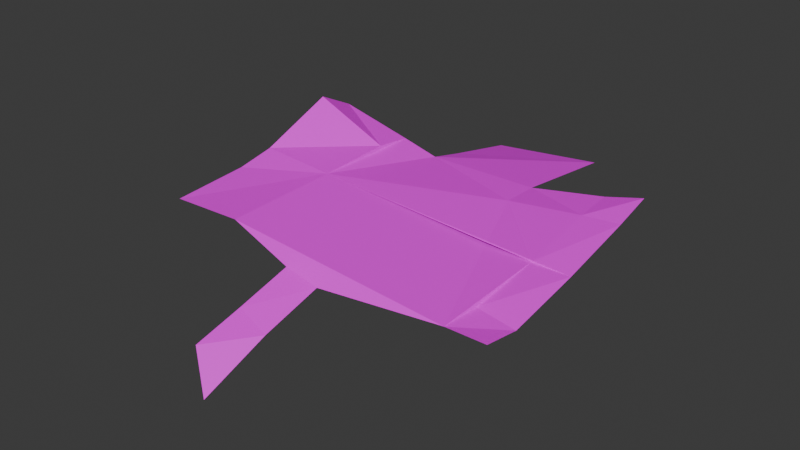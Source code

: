 # Source: Leaf.blend  (saved by Blender 5.0.119; exported with 4.5.12 LTS)
import bpy
from mathutils import Matrix  # noqa: F401  (used for matrix-valued properties, if any)

bpy.ops.wm.read_factory_settings(use_empty=True)
scene = bpy.context.scene
scene.name = 'Scene'

# ---- images (referenced by path relative to the original .blend; pixels are not part of the script)
import os
ASSET_DIR = os.environ.get("B2B_ASSET_DIR", "")  # directory of the original .blend (textures are referenced by path, not embedded)
HERE = os.path.dirname(os.path.abspath(__file__))  # packed textures are extracted next to this script under _unpacked/

def load_image(name, relpath, width, height, colorspace="sRGB"):
    """Load a texture the original file referenced (path relative to the .blend, or extracted next to this script)."""
    p = next((c for c in (os.path.join(HERE, relpath), os.path.join(ASSET_DIR, relpath)) if relpath and os.path.exists(c)), "")
    if p:
        img = bpy.data.images.load(p, check_existing=True)
        img.name = name
    else:  # same state as the original file: an image datablock whose file is absent (Cycles renders it pink)
        img = bpy.data.images.new(name, width, height)
        img.source = "FILE"
        img.filepath = "//" + (relpath or name)
    img.colorspace_settings.name = colorspace
    return img
img_detailed_closeup_single_grape_leaf_png_001 = load_image('detailed-closeup-single-grape-leaf.png.001', 'detailed-closeup-single-grape-leaf.png', 1024, 1024, 'sRGB')

# ---- materials (node trees are filled in below, after node groups)
mat_material_002 = bpy.data.materials.new('Material.002')

# ---- material node trees
mat_material_002.use_nodes = True; mat_material_002.node_tree.nodes.clear()
_N = mat_material_002.node_tree.nodes; _L = mat_material_002.node_tree.links
n0 = _N.new('ShaderNodeBsdfPrincipled'); n0.name = 'Principled BSDF'; n0.location = (-200, 100)
n1 = _N.new('ShaderNodeOutputMaterial'); n1.name = 'Material Output'; n1.location = (200, 100)
n2 = _N.new('ShaderNodeTexImage'); n2.name = 'Image Texture'; n2.location = (-625, 141)
n2.image = img_detailed_closeup_single_grape_leaf_png_001
_L.new(n0.outputs[0], n1.inputs[0])
_L.new(n2.outputs[0], n0.inputs[0])
_L.new(n2.outputs[1], n0.inputs[4])
n1.is_active_output = True

# ---- world
world_world = bpy.data.worlds.new('World'); scene.world = world_world
world_world.use_nodes = True; world_world.node_tree.nodes.clear()
_N = world_world.node_tree.nodes; _L = world_world.node_tree.links
n0 = _N.new('ShaderNodeOutputWorld'); n0.name = 'World Output'; n0.location = (200, 100)
n1 = _N.new('ShaderNodeBackground'); n1.name = 'Background'; n1.location = (-200, 100)
n1.inputs[0].default_value = (0.05088, 0.05088, 0.05088, 1.0)
_L.new(n1.outputs[0], n0.inputs[0])
n0.is_active_output = True
world_world.color = (0.05088, 0.05088, 0.05088)
world_world.sun_shadow_jitter_overblur = 0.0

# ---- meshes
me_plane_001 = bpy.data.meshes.new('Plane.001')
me_plane_001.from_pydata([(-0.00059, -0.000109, -0.000676), (-0.01102, 0.007161, 0.007698), (0.001017, 0.02042, 0.009052), (-0.01067, 0.02266, 0.0119), (0.05487, 0.04321, 0.01719), (0.04203, 0.04271, 0.01747), (0.00255, 0.03844, 0.01574), (-0.009596, 0.03928, 0.01746), (-0.03327, 0.04268, 0.02295), (-0.0581, 0.04321, 0.02162), (0.05487, 0.05576, 0.01514), (0.0423, 0.05573, 0.01717), (-0.0581, 0.06831, 0.02325), (0.05487, 0.08086, 0.01961), (0.04232, 0.08086, 0.01971), (-0.033, 0.08086, 0.02396), (-0.0581, 0.08086, 0.02568), (0.05487, 0.106, 0.0253), (0.04232, 0.106, 0.02417), (0.01721, 0.106, 0.02097), (-0.033, 0.106, 0.02503), (-0.0581, 0.106, 0.03587), (0.05487, 0.1185, 0.02872), (0.04232, 0.1185, 0.02534), (0.01721, 0.1185, 0.02069), (-0.02044, 0.1185, 0.02046), (-0.033, 0.1185, 0.02366), (-0.0581, 0.1185, 0.02963), (0.01721, 0.1311, 0.01921), (-0.02044, 0.1311, 0.01753), (0.01721, 0.1562, 0.01626), (-0.02044, 0.1562, 0.01226)], [(28, 29), (24, 25), (19, 20)], [(6, 5, 11, 14, 18, 19, 24, 28, 30, 31, 29, 25, 26, 20, 15, 8, 7), (13, 15, 14), (20, 26, 27, 21), (18, 23, 24, 19), (16, 15, 20, 21), (18, 17, 22, 23), (14, 13, 17, 18), (8, 15, 16, 12, 9), (5, 4, 10, 11), (3, 2, 6, 7), (1, 0, 2, 3), (11, 10, 13, 14)])
_uv = me_plane_001.uv_layers.new(name='UVMap')
_uv.uv.foreach_set('vector', [0.5385, 0.2308, 0.7692, 0.2308, 0.7692, 0.3077, 0.7692, 0.4615, 0.7692, 0.6154, 0.6154, 0.6154, 0.6154, 0.6923, 0.6154, 0.7692, 0.6154, 0.9231, 0.3846, 0.9231, 0.3846, 0.7692, 0.3846, 0.6923, 0.3077, 0.6923, 0.3077, 0.6154, 0.3077, 0.4615, 0.3077, 0.2308, 0.4615, 0.2308, 0.8462, 0.4615, 0.0, 0.0, 0.7692, 0.4615, 0.3077, 0.6154, 0.3077, 0.6923, 0.1538, 0.6923, 0.1538, 0.6154, 0.7692, 0.6154, 0.7692, 0.6923, 0.6154, 0.6923, 0.6154, 0.6154, 0.1538, 0.4615, 0.3077, 0.4615, 0.3077, 0.6154, 0.1538, 0.6154, 0.7692, 0.6154, 0.8462, 0.6154, 0.8462, 0.6923, 0.7692, 0.6923, 0.7692, 0.4615, 0.8462, 0.4615, 0.8462, 0.6154, 0.7692, 0.6154, 0.3077, 0.2308, 0.3077, 0.4615, 0.1538, 0.4615, 0.1538, 0.3846, 0.1538, 0.2308, 0.7692, 0.2308, 0.8462, 0.2308, 0.8462, 0.3077, 0.7692, 0.3077, 0.4615, 0.1538, 0.5385, 0.1538, 0.5385, 0.2308, 0.4615, 0.2308, 0.4615, 0.07692, 0.5385, 0.07692, 0.5385, 0.1538, 0.4615, 0.1538, 0.7692, 0.3077, 0.8462, 0.3077, 0.8462, 0.4615, 0.7692, 0.4615])
me_plane_001.materials.append(mat_material_002)
me_plane_001.update()

# ---- objects
ob_leaf = bpy.data.objects.new('Leaf', me_plane_001)

# ---- transforms, parenting, visibility, modifiers, constraints
ob_leaf.location = (-0.02969, -0.1483, -0.02779)
_m = ob_leaf.modifiers.new('Decimate', 'DECIMATE')

# ---- collection membership
scene.collection.objects.link(ob_leaf)

# ---- scene / render settings (as saved in the file)
scene.frame_start = 1; scene.frame_end = 250; scene.frame_set(1)
scene.render.engine = 'BLENDER_EEVEE_NEXT'
scene.render.bake_bias = 0.0
scene.render.bake_samples = 0
scene.cycles.sampling_pattern = 'TABULATED_SOBOL'
scene.eevee.use_volume_custom_range = False
bpy.context.view_layer.update()

# ---- added for rendering (the .blend has no active camera and no usable light): camera, sun
cam_auto = bpy.data.cameras.new('AutoCamera')
cam_auto.lens = 50.0
cam_auto.sensor_width = 36.0
cam_auto.clip_end = 1000.0
ob_auto_camera = bpy.data.objects.new('AutoCamera', cam_auto)
scene.collection.objects.link(ob_auto_camera)
ob_auto_camera.location = (0.153739, -0.292314, 0.137847)
ob_auto_camera.rotation_euler = (1.09748, -7.21219e-08, 0.694738)
scene.camera = ob_auto_camera
light_auto_sun = bpy.data.lights.new('AutoSun', 'SUN')
light_auto_sun.energy = 3.0
light_auto_sun.angle = 0.0523599
ob_auto_sun = bpy.data.objects.new('AutoSun', light_auto_sun)
scene.collection.objects.link(ob_auto_sun)
ob_auto_sun.rotation_euler = (0.872665, 0.174533, 0.523599)
bpy.context.view_layer.update()
